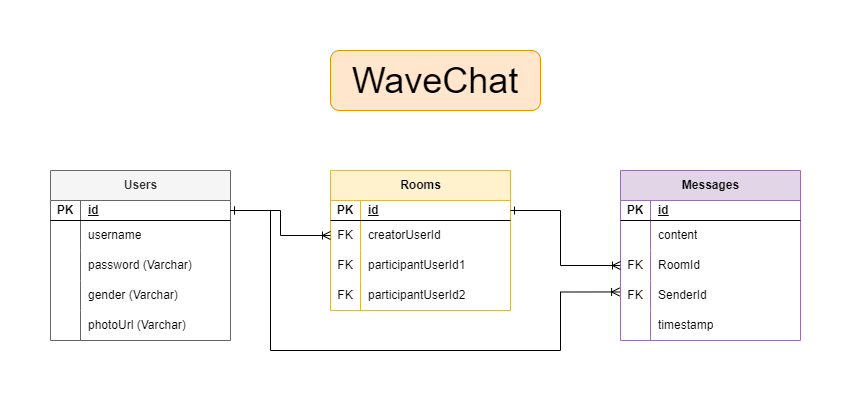

The diagram above was exported from draw.io. Its source (the exported page's mxGraphModel, read from the mxfile embedded in the PNG):
<mxGraphModel dx="997" dy="496" grid="1" gridSize="10" guides="1" tooltips="1" connect="1" arrows="1" fold="1" page="1" pageScale="1" pageWidth="850" pageHeight="1100" math="0" shadow="0">
  <root>
    <mxCell id="0" />
    <mxCell id="1" parent="0" />
    <mxCell id="KPSgpIxdLqT6j8-KXUEO-1" value="Users" style="shape=table;startSize=30;container=1;collapsible=1;childLayout=tableLayout;fixedRows=1;rowLines=0;fontStyle=1;align=center;resizeLast=1;html=1;fillColor=#f5f5f5;fontColor=#333333;strokeColor=#666666;" parent="1" vertex="1">
      <mxGeometry x="40" y="180" width="180" height="170" as="geometry" />
    </mxCell>
    <mxCell id="KPSgpIxdLqT6j8-KXUEO-2" value="" style="shape=tableRow;horizontal=0;startSize=0;swimlaneHead=0;swimlaneBody=0;fillColor=none;collapsible=0;dropTarget=0;points=[[0,0.5],[1,0.5]];portConstraint=eastwest;top=0;left=0;right=0;bottom=1;" parent="KPSgpIxdLqT6j8-KXUEO-1" vertex="1">
      <mxGeometry y="30" width="180" height="20" as="geometry" />
    </mxCell>
    <mxCell id="KPSgpIxdLqT6j8-KXUEO-3" value="PK" style="shape=partialRectangle;connectable=0;fillColor=none;top=0;left=0;bottom=0;right=0;fontStyle=1;overflow=hidden;whiteSpace=wrap;html=1;" parent="KPSgpIxdLqT6j8-KXUEO-2" vertex="1">
      <mxGeometry width="30" height="20" as="geometry">
        <mxRectangle width="30" height="20" as="alternateBounds" />
      </mxGeometry>
    </mxCell>
    <mxCell id="KPSgpIxdLqT6j8-KXUEO-4" value="id" style="shape=partialRectangle;connectable=0;fillColor=none;top=0;left=0;bottom=0;right=0;align=left;spacingLeft=6;fontStyle=5;overflow=hidden;whiteSpace=wrap;html=1;" parent="KPSgpIxdLqT6j8-KXUEO-2" vertex="1">
      <mxGeometry x="30" width="150" height="20" as="geometry">
        <mxRectangle width="150" height="20" as="alternateBounds" />
      </mxGeometry>
    </mxCell>
    <mxCell id="KPSgpIxdLqT6j8-KXUEO-5" value="" style="shape=tableRow;horizontal=0;startSize=0;swimlaneHead=0;swimlaneBody=0;fillColor=none;collapsible=0;dropTarget=0;points=[[0,0.5],[1,0.5]];portConstraint=eastwest;top=0;left=0;right=0;bottom=0;" parent="KPSgpIxdLqT6j8-KXUEO-1" vertex="1">
      <mxGeometry y="50" width="180" height="30" as="geometry" />
    </mxCell>
    <mxCell id="KPSgpIxdLqT6j8-KXUEO-6" value="" style="shape=partialRectangle;connectable=0;fillColor=none;top=0;left=0;bottom=0;right=0;editable=1;overflow=hidden;whiteSpace=wrap;html=1;" parent="KPSgpIxdLqT6j8-KXUEO-5" vertex="1">
      <mxGeometry width="30" height="30" as="geometry">
        <mxRectangle width="30" height="30" as="alternateBounds" />
      </mxGeometry>
    </mxCell>
    <mxCell id="KPSgpIxdLqT6j8-KXUEO-7" value="username" style="shape=partialRectangle;connectable=0;fillColor=none;top=0;left=0;bottom=0;right=0;align=left;spacingLeft=6;overflow=hidden;whiteSpace=wrap;html=1;" parent="KPSgpIxdLqT6j8-KXUEO-5" vertex="1">
      <mxGeometry x="30" width="150" height="30" as="geometry">
        <mxRectangle width="150" height="30" as="alternateBounds" />
      </mxGeometry>
    </mxCell>
    <mxCell id="KPSgpIxdLqT6j8-KXUEO-41" value="" style="shape=tableRow;horizontal=0;startSize=0;swimlaneHead=0;swimlaneBody=0;fillColor=none;collapsible=0;dropTarget=0;points=[[0,0.5],[1,0.5]];portConstraint=eastwest;top=0;left=0;right=0;bottom=0;" parent="KPSgpIxdLqT6j8-KXUEO-1" vertex="1">
      <mxGeometry y="80" width="180" height="30" as="geometry" />
    </mxCell>
    <mxCell id="KPSgpIxdLqT6j8-KXUEO-42" value="" style="shape=partialRectangle;connectable=0;fillColor=none;top=0;left=0;bottom=0;right=0;editable=1;overflow=hidden;whiteSpace=wrap;html=1;" parent="KPSgpIxdLqT6j8-KXUEO-41" vertex="1">
      <mxGeometry width="30" height="30" as="geometry">
        <mxRectangle width="30" height="30" as="alternateBounds" />
      </mxGeometry>
    </mxCell>
    <mxCell id="KPSgpIxdLqT6j8-KXUEO-43" value="password (Varchar)" style="shape=partialRectangle;connectable=0;fillColor=none;top=0;left=0;bottom=0;right=0;align=left;spacingLeft=6;overflow=hidden;whiteSpace=wrap;html=1;" parent="KPSgpIxdLqT6j8-KXUEO-41" vertex="1">
      <mxGeometry x="30" width="150" height="30" as="geometry">
        <mxRectangle width="150" height="30" as="alternateBounds" />
      </mxGeometry>
    </mxCell>
    <mxCell id="UeUmE6O2_ajnouVg5eXL-1" value="" style="shape=tableRow;horizontal=0;startSize=0;swimlaneHead=0;swimlaneBody=0;fillColor=none;collapsible=0;dropTarget=0;points=[[0,0.5],[1,0.5]];portConstraint=eastwest;top=0;left=0;right=0;bottom=0;" parent="KPSgpIxdLqT6j8-KXUEO-1" vertex="1">
      <mxGeometry y="110" width="180" height="30" as="geometry" />
    </mxCell>
    <mxCell id="UeUmE6O2_ajnouVg5eXL-2" value="" style="shape=partialRectangle;connectable=0;fillColor=none;top=0;left=0;bottom=0;right=0;editable=1;overflow=hidden;whiteSpace=wrap;html=1;" parent="UeUmE6O2_ajnouVg5eXL-1" vertex="1">
      <mxGeometry width="30" height="30" as="geometry">
        <mxRectangle width="30" height="30" as="alternateBounds" />
      </mxGeometry>
    </mxCell>
    <mxCell id="UeUmE6O2_ajnouVg5eXL-3" value="gender (Varchar)" style="shape=partialRectangle;connectable=0;fillColor=none;top=0;left=0;bottom=0;right=0;align=left;spacingLeft=6;overflow=hidden;whiteSpace=wrap;html=1;" parent="UeUmE6O2_ajnouVg5eXL-1" vertex="1">
      <mxGeometry x="30" width="150" height="30" as="geometry">
        <mxRectangle width="150" height="30" as="alternateBounds" />
      </mxGeometry>
    </mxCell>
    <mxCell id="UeUmE6O2_ajnouVg5eXL-4" value="" style="shape=tableRow;horizontal=0;startSize=0;swimlaneHead=0;swimlaneBody=0;fillColor=none;collapsible=0;dropTarget=0;points=[[0,0.5],[1,0.5]];portConstraint=eastwest;top=0;left=0;right=0;bottom=0;" parent="KPSgpIxdLqT6j8-KXUEO-1" vertex="1">
      <mxGeometry y="140" width="180" height="30" as="geometry" />
    </mxCell>
    <mxCell id="UeUmE6O2_ajnouVg5eXL-5" value="" style="shape=partialRectangle;connectable=0;fillColor=none;top=0;left=0;bottom=0;right=0;editable=1;overflow=hidden;whiteSpace=wrap;html=1;" parent="UeUmE6O2_ajnouVg5eXL-4" vertex="1">
      <mxGeometry width="30" height="30" as="geometry">
        <mxRectangle width="30" height="30" as="alternateBounds" />
      </mxGeometry>
    </mxCell>
    <mxCell id="UeUmE6O2_ajnouVg5eXL-6" value="photoUrl (Varchar)" style="shape=partialRectangle;connectable=0;fillColor=none;top=0;left=0;bottom=0;right=0;align=left;spacingLeft=6;overflow=hidden;whiteSpace=wrap;html=1;" parent="UeUmE6O2_ajnouVg5eXL-4" vertex="1">
      <mxGeometry x="30" width="150" height="30" as="geometry">
        <mxRectangle width="150" height="30" as="alternateBounds" />
      </mxGeometry>
    </mxCell>
    <mxCell id="KPSgpIxdLqT6j8-KXUEO-27" value="Rooms" style="shape=table;startSize=30;container=1;collapsible=1;childLayout=tableLayout;fixedRows=1;rowLines=0;fontStyle=1;align=center;resizeLast=1;html=1;fillColor=#fff2cc;strokeColor=#d6b656;" parent="1" vertex="1">
      <mxGeometry x="320" y="180" width="180" height="140" as="geometry" />
    </mxCell>
    <mxCell id="KPSgpIxdLqT6j8-KXUEO-28" value="" style="shape=tableRow;horizontal=0;startSize=0;swimlaneHead=0;swimlaneBody=0;fillColor=none;collapsible=0;dropTarget=0;points=[[0,0.5],[1,0.5]];portConstraint=eastwest;top=0;left=0;right=0;bottom=1;" parent="KPSgpIxdLqT6j8-KXUEO-27" vertex="1">
      <mxGeometry y="30" width="180" height="20" as="geometry" />
    </mxCell>
    <mxCell id="KPSgpIxdLqT6j8-KXUEO-29" value="PK" style="shape=partialRectangle;connectable=0;fillColor=none;top=0;left=0;bottom=0;right=0;fontStyle=1;overflow=hidden;whiteSpace=wrap;html=1;" parent="KPSgpIxdLqT6j8-KXUEO-28" vertex="1">
      <mxGeometry width="30" height="20" as="geometry">
        <mxRectangle width="30" height="20" as="alternateBounds" />
      </mxGeometry>
    </mxCell>
    <mxCell id="KPSgpIxdLqT6j8-KXUEO-30" value="id" style="shape=partialRectangle;connectable=0;fillColor=none;top=0;left=0;bottom=0;right=0;align=left;spacingLeft=6;fontStyle=5;overflow=hidden;whiteSpace=wrap;html=1;" parent="KPSgpIxdLqT6j8-KXUEO-28" vertex="1">
      <mxGeometry x="30" width="150" height="20" as="geometry">
        <mxRectangle width="150" height="20" as="alternateBounds" />
      </mxGeometry>
    </mxCell>
    <mxCell id="UeUmE6O2_ajnouVg5eXL-10" value="" style="shape=tableRow;horizontal=0;startSize=0;swimlaneHead=0;swimlaneBody=0;fillColor=none;collapsible=0;dropTarget=0;points=[[0,0.5],[1,0.5]];portConstraint=eastwest;top=0;left=0;right=0;bottom=0;" parent="KPSgpIxdLqT6j8-KXUEO-27" vertex="1">
      <mxGeometry y="50" width="180" height="30" as="geometry" />
    </mxCell>
    <mxCell id="UeUmE6O2_ajnouVg5eXL-11" value="FK" style="shape=partialRectangle;connectable=0;fillColor=none;top=0;left=0;bottom=0;right=0;editable=1;overflow=hidden;whiteSpace=wrap;html=1;" parent="UeUmE6O2_ajnouVg5eXL-10" vertex="1">
      <mxGeometry width="30" height="30" as="geometry">
        <mxRectangle width="30" height="30" as="alternateBounds" />
      </mxGeometry>
    </mxCell>
    <mxCell id="UeUmE6O2_ajnouVg5eXL-12" value="creatorUserId" style="shape=partialRectangle;connectable=0;fillColor=none;top=0;left=0;bottom=0;right=0;align=left;spacingLeft=6;overflow=hidden;whiteSpace=wrap;html=1;" parent="UeUmE6O2_ajnouVg5eXL-10" vertex="1">
      <mxGeometry x="30" width="150" height="30" as="geometry">
        <mxRectangle width="150" height="30" as="alternateBounds" />
      </mxGeometry>
    </mxCell>
    <mxCell id="4tL7xSTQo_p4kXcC_ekW-1" value="" style="shape=tableRow;horizontal=0;startSize=0;swimlaneHead=0;swimlaneBody=0;fillColor=none;collapsible=0;dropTarget=0;points=[[0,0.5],[1,0.5]];portConstraint=eastwest;top=0;left=0;right=0;bottom=0;" parent="KPSgpIxdLqT6j8-KXUEO-27" vertex="1">
      <mxGeometry y="80" width="180" height="30" as="geometry" />
    </mxCell>
    <mxCell id="4tL7xSTQo_p4kXcC_ekW-2" value="FK" style="shape=partialRectangle;connectable=0;fillColor=none;top=0;left=0;bottom=0;right=0;editable=1;overflow=hidden;whiteSpace=wrap;html=1;" parent="4tL7xSTQo_p4kXcC_ekW-1" vertex="1">
      <mxGeometry width="30" height="30" as="geometry">
        <mxRectangle width="30" height="30" as="alternateBounds" />
      </mxGeometry>
    </mxCell>
    <mxCell id="4tL7xSTQo_p4kXcC_ekW-3" value="participantUserId1" style="shape=partialRectangle;connectable=0;fillColor=none;top=0;left=0;bottom=0;right=0;align=left;spacingLeft=6;overflow=hidden;whiteSpace=wrap;html=1;" parent="4tL7xSTQo_p4kXcC_ekW-1" vertex="1">
      <mxGeometry x="30" width="150" height="30" as="geometry">
        <mxRectangle width="150" height="30" as="alternateBounds" />
      </mxGeometry>
    </mxCell>
    <mxCell id="4tL7xSTQo_p4kXcC_ekW-7" value="" style="shape=tableRow;horizontal=0;startSize=0;swimlaneHead=0;swimlaneBody=0;fillColor=none;collapsible=0;dropTarget=0;points=[[0,0.5],[1,0.5]];portConstraint=eastwest;top=0;left=0;right=0;bottom=0;" parent="KPSgpIxdLqT6j8-KXUEO-27" vertex="1">
      <mxGeometry y="110" width="180" height="30" as="geometry" />
    </mxCell>
    <mxCell id="4tL7xSTQo_p4kXcC_ekW-8" value="FK" style="shape=partialRectangle;connectable=0;fillColor=none;top=0;left=0;bottom=0;right=0;editable=1;overflow=hidden;whiteSpace=wrap;html=1;" parent="4tL7xSTQo_p4kXcC_ekW-7" vertex="1">
      <mxGeometry width="30" height="30" as="geometry">
        <mxRectangle width="30" height="30" as="alternateBounds" />
      </mxGeometry>
    </mxCell>
    <mxCell id="4tL7xSTQo_p4kXcC_ekW-9" value="participantUserId2" style="shape=partialRectangle;connectable=0;fillColor=none;top=0;left=0;bottom=0;right=0;align=left;spacingLeft=6;overflow=hidden;whiteSpace=wrap;html=1;" parent="4tL7xSTQo_p4kXcC_ekW-7" vertex="1">
      <mxGeometry x="30" width="150" height="30" as="geometry">
        <mxRectangle width="150" height="30" as="alternateBounds" />
      </mxGeometry>
    </mxCell>
    <mxCell id="UeUmE6O2_ajnouVg5eXL-16" value="&lt;span style=&quot;font-size: 36px;&quot;&gt;WaveChat&lt;/span&gt;" style="rounded=1;whiteSpace=wrap;html=1;fillColor=#ffe6cc;strokeColor=#d79b00;" parent="1" vertex="1">
      <mxGeometry x="320" y="60" width="210" height="60" as="geometry" />
    </mxCell>
    <mxCell id="KPSgpIxdLqT6j8-KXUEO-14" value="Messages" style="shape=table;startSize=30;container=1;collapsible=1;childLayout=tableLayout;fixedRows=1;rowLines=0;fontStyle=1;align=center;resizeLast=1;html=1;fillColor=#e1d5e7;strokeColor=#9673a6;" parent="1" vertex="1">
      <mxGeometry x="610" y="180" width="180" height="170" as="geometry" />
    </mxCell>
    <mxCell id="KPSgpIxdLqT6j8-KXUEO-15" value="" style="shape=tableRow;horizontal=0;startSize=0;swimlaneHead=0;swimlaneBody=0;fillColor=none;collapsible=0;dropTarget=0;points=[[0,0.5],[1,0.5]];portConstraint=eastwest;top=0;left=0;right=0;bottom=1;" parent="KPSgpIxdLqT6j8-KXUEO-14" vertex="1">
      <mxGeometry y="30" width="180" height="20" as="geometry" />
    </mxCell>
    <mxCell id="KPSgpIxdLqT6j8-KXUEO-16" value="PK" style="shape=partialRectangle;connectable=0;fillColor=none;top=0;left=0;bottom=0;right=0;fontStyle=1;overflow=hidden;whiteSpace=wrap;html=1;" parent="KPSgpIxdLqT6j8-KXUEO-15" vertex="1">
      <mxGeometry width="30" height="20" as="geometry">
        <mxRectangle width="30" height="20" as="alternateBounds" />
      </mxGeometry>
    </mxCell>
    <mxCell id="KPSgpIxdLqT6j8-KXUEO-17" value="id" style="shape=partialRectangle;connectable=0;fillColor=none;top=0;left=0;bottom=0;right=0;align=left;spacingLeft=6;fontStyle=5;overflow=hidden;whiteSpace=wrap;html=1;" parent="KPSgpIxdLqT6j8-KXUEO-15" vertex="1">
      <mxGeometry x="30" width="150" height="20" as="geometry">
        <mxRectangle width="150" height="20" as="alternateBounds" />
      </mxGeometry>
    </mxCell>
    <mxCell id="KPSgpIxdLqT6j8-KXUEO-24" value="" style="shape=tableRow;horizontal=0;startSize=0;swimlaneHead=0;swimlaneBody=0;fillColor=none;collapsible=0;dropTarget=0;points=[[0,0.5],[1,0.5]];portConstraint=eastwest;top=0;left=0;right=0;bottom=0;" parent="KPSgpIxdLqT6j8-KXUEO-14" vertex="1">
      <mxGeometry y="50" width="180" height="30" as="geometry" />
    </mxCell>
    <mxCell id="KPSgpIxdLqT6j8-KXUEO-25" value="" style="shape=partialRectangle;connectable=0;fillColor=none;top=0;left=0;bottom=0;right=0;editable=1;overflow=hidden;whiteSpace=wrap;html=1;" parent="KPSgpIxdLqT6j8-KXUEO-24" vertex="1">
      <mxGeometry width="30" height="30" as="geometry">
        <mxRectangle width="30" height="30" as="alternateBounds" />
      </mxGeometry>
    </mxCell>
    <mxCell id="KPSgpIxdLqT6j8-KXUEO-26" value="content" style="shape=partialRectangle;connectable=0;fillColor=none;top=0;left=0;bottom=0;right=0;align=left;spacingLeft=6;overflow=hidden;whiteSpace=wrap;html=1;" parent="KPSgpIxdLqT6j8-KXUEO-24" vertex="1">
      <mxGeometry x="30" width="150" height="30" as="geometry">
        <mxRectangle width="150" height="30" as="alternateBounds" />
      </mxGeometry>
    </mxCell>
    <mxCell id="KPSgpIxdLqT6j8-KXUEO-18" value="" style="shape=tableRow;horizontal=0;startSize=0;swimlaneHead=0;swimlaneBody=0;fillColor=none;collapsible=0;dropTarget=0;points=[[0,0.5],[1,0.5]];portConstraint=eastwest;top=0;left=0;right=0;bottom=0;" parent="KPSgpIxdLqT6j8-KXUEO-14" vertex="1">
      <mxGeometry y="80" width="180" height="30" as="geometry" />
    </mxCell>
    <mxCell id="KPSgpIxdLqT6j8-KXUEO-19" value="FK" style="shape=partialRectangle;connectable=0;fillColor=none;top=0;left=0;bottom=0;right=0;editable=1;overflow=hidden;whiteSpace=wrap;html=1;" parent="KPSgpIxdLqT6j8-KXUEO-18" vertex="1">
      <mxGeometry width="30" height="30" as="geometry">
        <mxRectangle width="30" height="30" as="alternateBounds" />
      </mxGeometry>
    </mxCell>
    <mxCell id="KPSgpIxdLqT6j8-KXUEO-20" value="RoomId" style="shape=partialRectangle;connectable=0;fillColor=none;top=0;left=0;bottom=0;right=0;align=left;spacingLeft=6;overflow=hidden;whiteSpace=wrap;html=1;" parent="KPSgpIxdLqT6j8-KXUEO-18" vertex="1">
      <mxGeometry x="30" width="150" height="30" as="geometry">
        <mxRectangle width="150" height="30" as="alternateBounds" />
      </mxGeometry>
    </mxCell>
    <mxCell id="KPSgpIxdLqT6j8-KXUEO-21" value="" style="shape=tableRow;horizontal=0;startSize=0;swimlaneHead=0;swimlaneBody=0;fillColor=none;collapsible=0;dropTarget=0;points=[[0,0.5],[1,0.5]];portConstraint=eastwest;top=0;left=0;right=0;bottom=0;" parent="KPSgpIxdLqT6j8-KXUEO-14" vertex="1">
      <mxGeometry y="110" width="180" height="30" as="geometry" />
    </mxCell>
    <mxCell id="KPSgpIxdLqT6j8-KXUEO-22" value="FK" style="shape=partialRectangle;connectable=0;fillColor=none;top=0;left=0;bottom=0;right=0;editable=1;overflow=hidden;whiteSpace=wrap;html=1;" parent="KPSgpIxdLqT6j8-KXUEO-21" vertex="1">
      <mxGeometry width="30" height="30" as="geometry">
        <mxRectangle width="30" height="30" as="alternateBounds" />
      </mxGeometry>
    </mxCell>
    <mxCell id="KPSgpIxdLqT6j8-KXUEO-23" value="SenderId" style="shape=partialRectangle;connectable=0;fillColor=none;top=0;left=0;bottom=0;right=0;align=left;spacingLeft=6;overflow=hidden;whiteSpace=wrap;html=1;" parent="KPSgpIxdLqT6j8-KXUEO-21" vertex="1">
      <mxGeometry x="30" width="150" height="30" as="geometry">
        <mxRectangle width="150" height="30" as="alternateBounds" />
      </mxGeometry>
    </mxCell>
    <mxCell id="UeUmE6O2_ajnouVg5eXL-22" value="" style="shape=tableRow;horizontal=0;startSize=0;swimlaneHead=0;swimlaneBody=0;fillColor=none;collapsible=0;dropTarget=0;points=[[0,0.5],[1,0.5]];portConstraint=eastwest;top=0;left=0;right=0;bottom=0;" parent="KPSgpIxdLqT6j8-KXUEO-14" vertex="1">
      <mxGeometry y="140" width="180" height="30" as="geometry" />
    </mxCell>
    <mxCell id="UeUmE6O2_ajnouVg5eXL-23" value="" style="shape=partialRectangle;connectable=0;fillColor=none;top=0;left=0;bottom=0;right=0;editable=1;overflow=hidden;whiteSpace=wrap;html=1;" parent="UeUmE6O2_ajnouVg5eXL-22" vertex="1">
      <mxGeometry width="30" height="30" as="geometry">
        <mxRectangle width="30" height="30" as="alternateBounds" />
      </mxGeometry>
    </mxCell>
    <mxCell id="UeUmE6O2_ajnouVg5eXL-24" value="timestamp" style="shape=partialRectangle;connectable=0;fillColor=none;top=0;left=0;bottom=0;right=0;align=left;spacingLeft=6;overflow=hidden;whiteSpace=wrap;html=1;" parent="UeUmE6O2_ajnouVg5eXL-22" vertex="1">
      <mxGeometry x="30" width="150" height="30" as="geometry">
        <mxRectangle width="150" height="30" as="alternateBounds" />
      </mxGeometry>
    </mxCell>
    <mxCell id="UeUmE6O2_ajnouVg5eXL-19" style="edgeStyle=orthogonalEdgeStyle;rounded=0;orthogonalLoop=1;jettySize=auto;html=1;endArrow=ERoneToMany;endFill=0;startArrow=ERone;startFill=0;exitX=1;exitY=0.5;exitDx=0;exitDy=0;" parent="1" source="KPSgpIxdLqT6j8-KXUEO-2" target="UeUmE6O2_ajnouVg5eXL-10" edge="1">
      <mxGeometry relative="1" as="geometry">
        <mxPoint x="230" y="220" as="sourcePoint" />
      </mxGeometry>
    </mxCell>
    <mxCell id="UeUmE6O2_ajnouVg5eXL-37" style="edgeStyle=orthogonalEdgeStyle;rounded=0;orthogonalLoop=1;jettySize=auto;html=1;exitX=1;exitY=0.5;exitDx=0;exitDy=0;endArrow=ERoneToMany;endFill=0;startArrow=ERone;startFill=0;entryX=-0.005;entryY=0.382;entryDx=0;entryDy=0;entryPerimeter=0;" parent="1" source="KPSgpIxdLqT6j8-KXUEO-2" target="KPSgpIxdLqT6j8-KXUEO-21" edge="1">
      <mxGeometry relative="1" as="geometry">
        <mxPoint x="240" y="320" as="sourcePoint" />
        <mxPoint x="330" y="345" as="targetPoint" />
        <Array as="points">
          <mxPoint x="260" y="220" />
          <mxPoint x="260" y="360" />
          <mxPoint x="550" y="360" />
          <mxPoint x="550" y="302" />
        </Array>
      </mxGeometry>
    </mxCell>
    <mxCell id="UeUmE6O2_ajnouVg5eXL-39" style="edgeStyle=orthogonalEdgeStyle;rounded=0;orthogonalLoop=1;jettySize=auto;html=1;endArrow=ERoneToMany;endFill=0;startArrow=ERone;startFill=0;exitX=1;exitY=0.5;exitDx=0;exitDy=0;" parent="1" source="KPSgpIxdLqT6j8-KXUEO-28" target="KPSgpIxdLqT6j8-KXUEO-18" edge="1">
      <mxGeometry relative="1" as="geometry">
        <mxPoint x="510" y="220" as="sourcePoint" />
        <mxPoint x="590" y="275" as="targetPoint" />
        <Array as="points">
          <mxPoint x="550" y="220" />
          <mxPoint x="550" y="275" />
        </Array>
      </mxGeometry>
    </mxCell>
  </root>
</mxGraphModel>